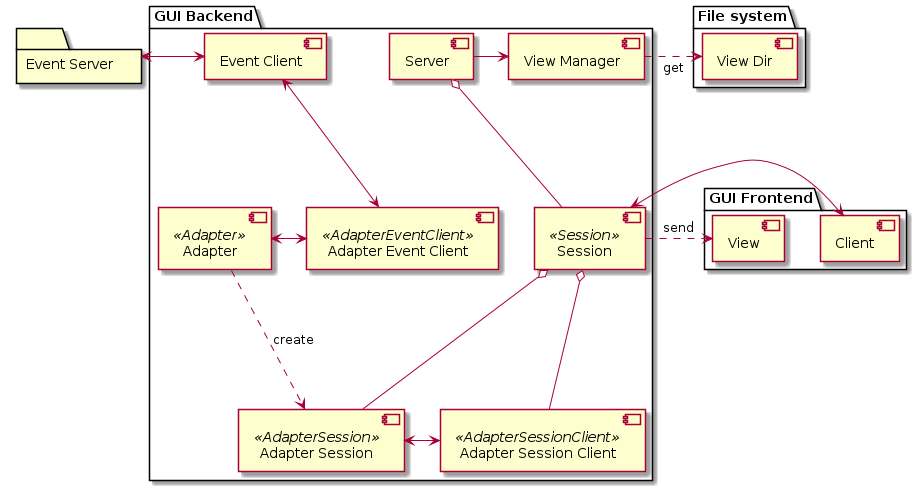

The diagram above was rendered by PlantUML. Its source (embedded in the PNG):
@startuml
folder "Event Server" as EventServer

folder "GUI Backend" {
    component "Event Client" as EventClient

    component Server
    component Session <<Session>> as Session

    component Adapter <<Adapter>> as Adapter
    component "Adapter Event Client" <<AdapterEventClient>> as AdapterEventClient
    component "Adapter Session Client" <<AdapterSessionClient>> as AdapterSessionClient
    component "Adapter Session" <<AdapterSession>> as AdapterSession

    component "View Manager" as ViewManager
}

folder "GUI Frontend" {
    component Client
    component View
}

folder "File system" {
    component "View Dir" as ViewDir
}

EventServer <-> EventClient

Server o-- Session

Session <-> Client

Session o-- AdapterSession

Adapter ..> AdapterSession : create

AdapterSession <-> AdapterSessionClient

Session o- AdapterSessionClient

EventClient <--> AdapterEventClient

AdapterEventClient <-> Adapter

Server -> ViewManager

ViewManager .> ViewDir : get

Session .> View : send
@enduml